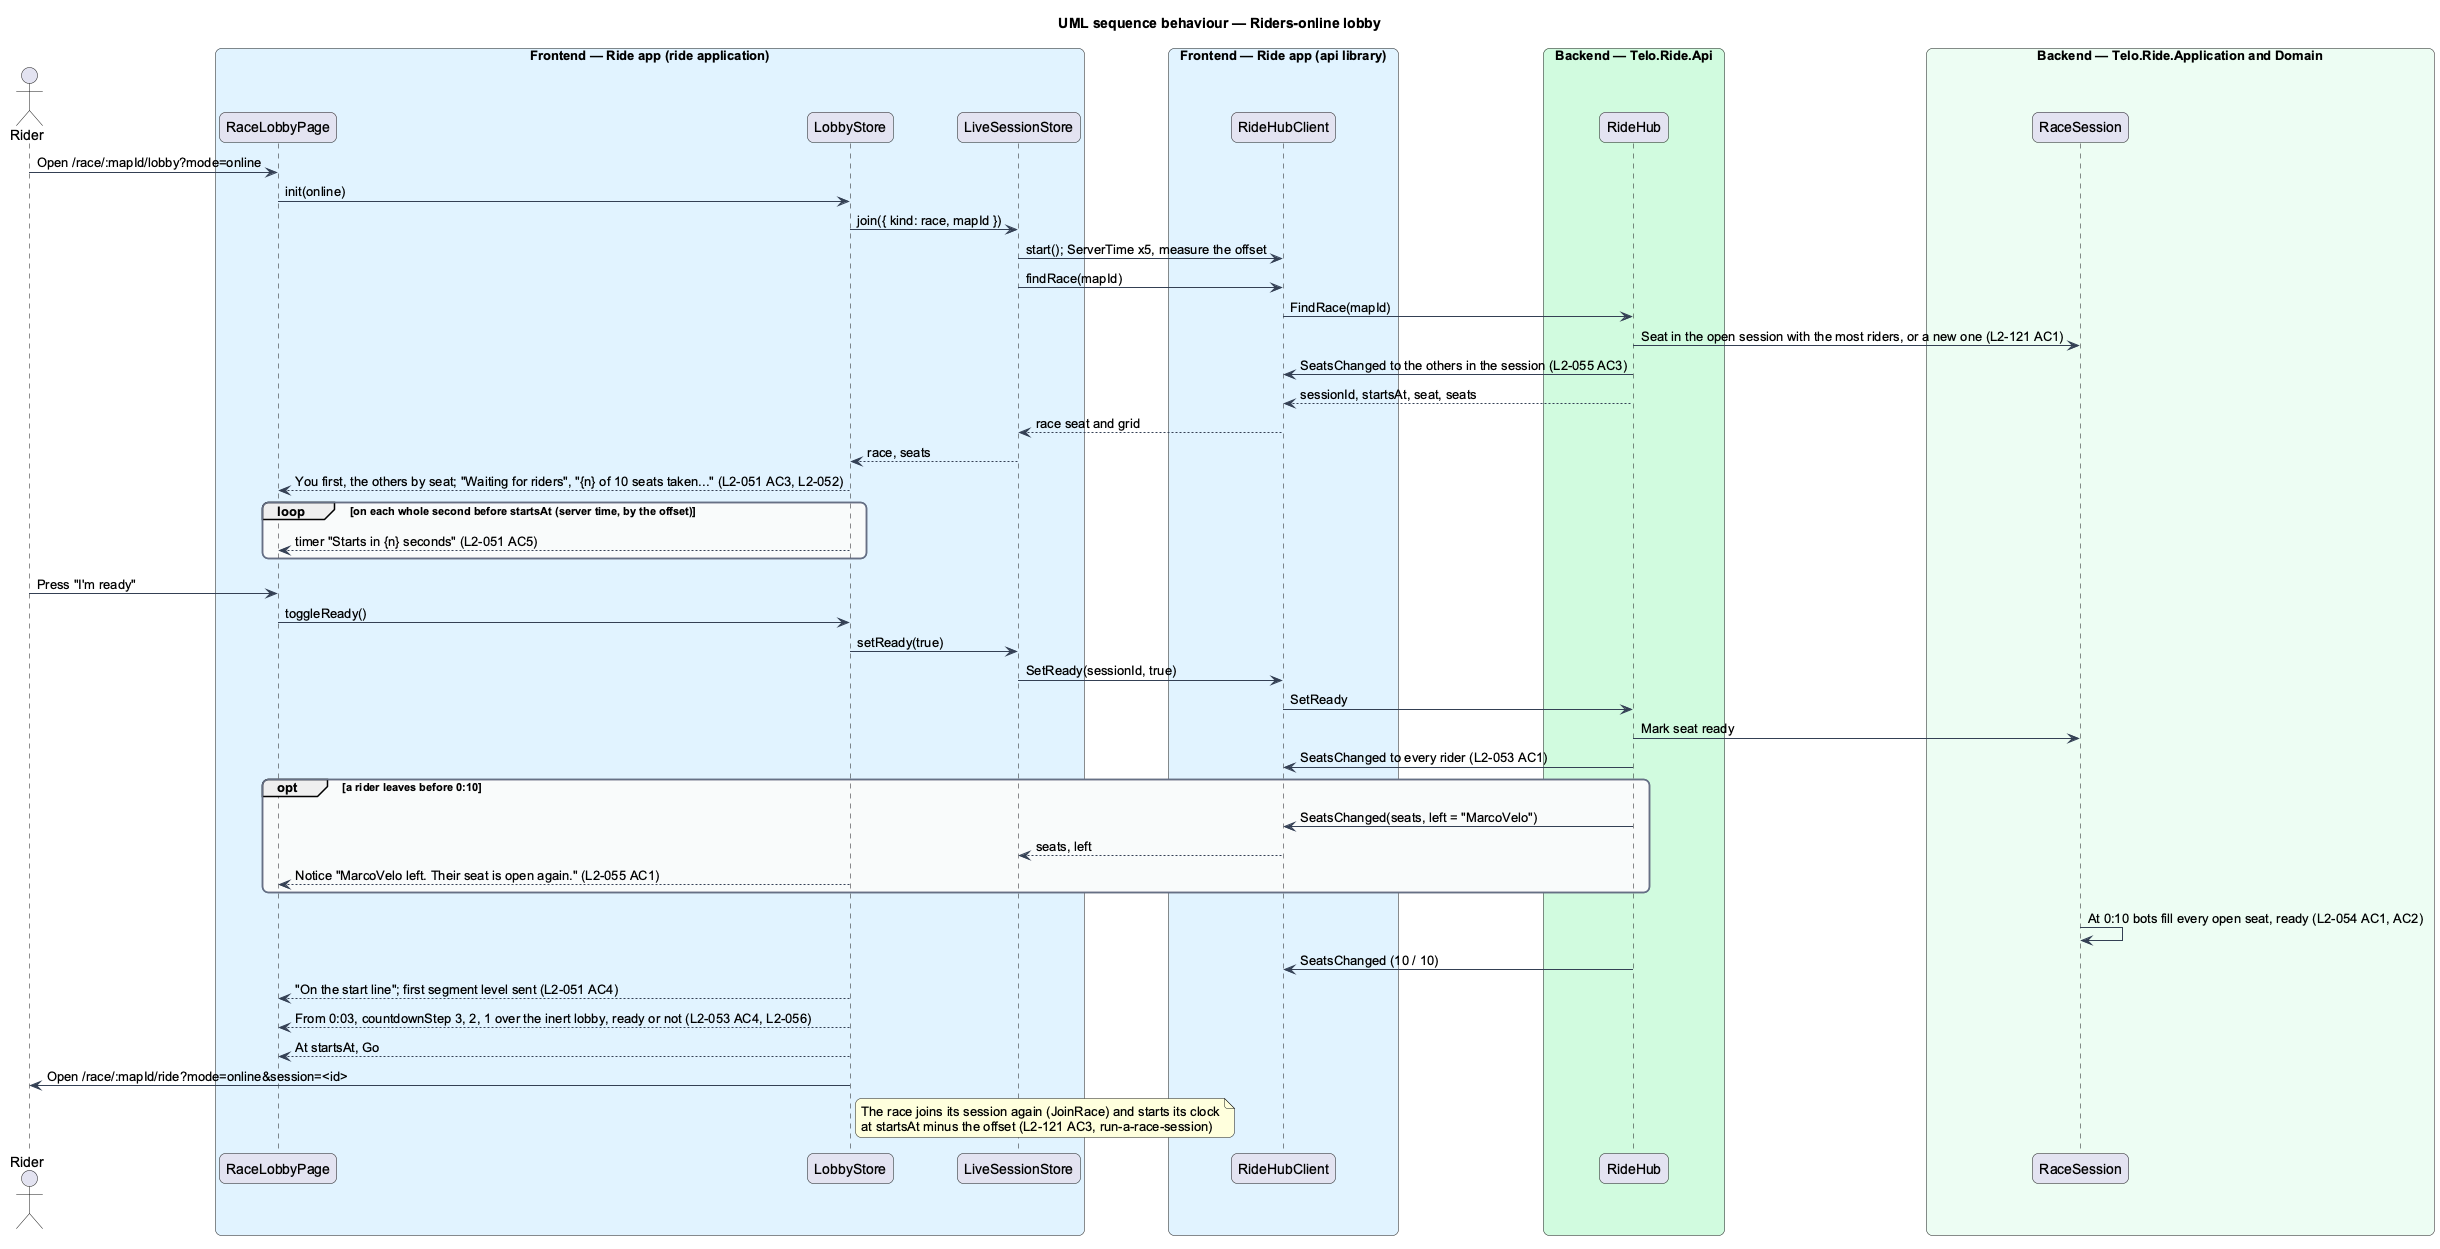

The diagram above was rendered by PlantUML. Its source (embedded in the PNG):
@startuml
title UML sequence behaviour — Riders-online lobby
skinparam backgroundColor #FFFFFF
skinparam shadowing false
skinparam roundcorner 12
skinparam defaultFontName Arial
skinparam ArrowColor #344054
skinparam rectangle {
  BorderColor #344054
  FontColor #101828
}
skinparam package {
  BorderColor #667085
  FontColor #101828
  BackgroundColor #F9FAFB
}
actor "Rider" as actor
box "Frontend — Ride app (ride application)" #E0F2FE
  participant "RaceLobbyPage" as page
  participant "LobbyStore" as store
  participant "LiveSessionStore" as session
end box
box "Frontend — Ride app (api library)" #E0F2FE
  participant "RideHubClient" as hub
end box
box "Backend — Telo.Ride.Api" #D1FADF
  participant "RideHub" as ridehub
end box
box "Backend — Telo.Ride.Application and Domain" #ECFDF3
  participant "RaceSession" as rs
end box
actor -> page : Open /race/:mapId/lobby?mode=online
page -> store : init(online)
store -> session : join({ kind: race, mapId })
session -> hub : start(); ServerTime x5, measure the offset
session -> hub : findRace(mapId)
hub -> ridehub : FindRace(mapId)
ridehub -> rs : Seat in the open session with the most riders, or a new one (L2-121 AC1)
ridehub -> hub : SeatsChanged to the others in the session (L2-055 AC3)
ridehub --> hub : sessionId, startsAt, seat, seats
hub --> session : race seat and grid
session --> store : race, seats
store --> page : You first, the others by seat; "Waiting for riders", "{n} of 10 seats taken..." (L2-051 AC3, L2-052)
loop on each whole second before startsAt (server time, by the offset)
  store --> page : timer "Starts in {n} seconds" (L2-051 AC5)
end
actor -> page : Press "I'm ready"
page -> store : toggleReady()
store -> session : setReady(true)
session -> hub : SetReady(sessionId, true)
hub -> ridehub : SetReady
ridehub -> rs : Mark seat ready
ridehub -> hub : SeatsChanged to every rider (L2-053 AC1)
opt a rider leaves before 0:10
  ridehub -> hub : SeatsChanged(seats, left = "MarcoVelo")
  hub --> session : seats, left
  store --> page : Notice "MarcoVelo left. Their seat is open again." (L2-055 AC1)
end
rs -> rs : At 0:10 bots fill every open seat, ready (L2-054 AC1, AC2)
ridehub -> hub : SeatsChanged (10 / 10)
store --> page : "On the start line"; first segment level sent (L2-051 AC4)
store --> page : From 0:03, countdownStep 3, 2, 1 over the inert lobby, ready or not (L2-053 AC4, L2-056)
store --> page : At startsAt, Go
store -> actor : Open /race/:mapId/ride?mode=online&session=<id>
note right of store : The race joins its session again (JoinRace) and starts its clock\nat startsAt minus the offset (L2-121 AC3, run-a-race-session)
@enduml